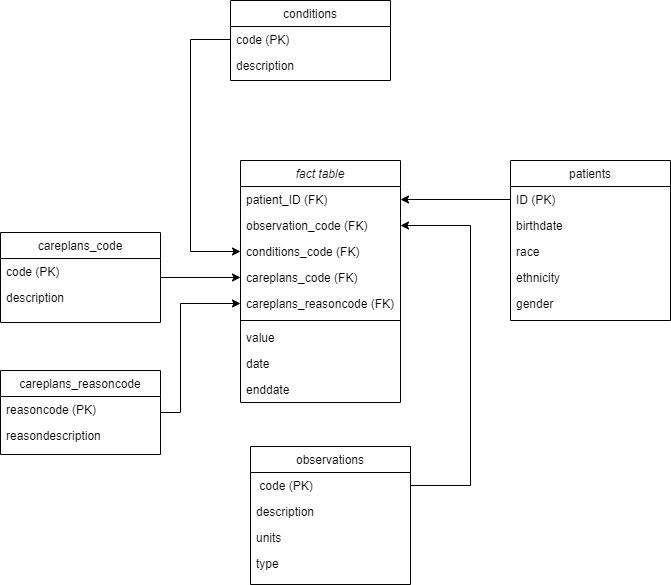

The diagram above was exported from draw.io. Its source (the exported page's mxGraphModel, read from the mxfile embedded in the PNG):
<mxGraphModel dx="1422" dy="1931" grid="1" gridSize="10" guides="1" tooltips="1" connect="1" arrows="1" fold="1" page="1" pageScale="1" pageWidth="827" pageHeight="1169" math="0" shadow="0">
  <root>
    <mxCell id="WIyWlLk6GJQsqaUBKTNV-0" />
    <mxCell id="WIyWlLk6GJQsqaUBKTNV-1" parent="WIyWlLk6GJQsqaUBKTNV-0" />
    <mxCell id="zkfFHV4jXpPFQw0GAbJ--0" value="fact table" style="swimlane;fontStyle=2;align=center;verticalAlign=top;childLayout=stackLayout;horizontal=1;startSize=26;horizontalStack=0;resizeParent=1;resizeLast=0;collapsible=1;marginBottom=0;rounded=0;shadow=0;strokeWidth=1;" parent="WIyWlLk6GJQsqaUBKTNV-1" vertex="1">
      <mxGeometry x="310" y="50" width="160" height="242" as="geometry">
        <mxRectangle x="230" y="140" width="160" height="26" as="alternateBounds" />
      </mxGeometry>
    </mxCell>
    <mxCell id="zkfFHV4jXpPFQw0GAbJ--1" value="patient_ID (FK)" style="text;align=left;verticalAlign=top;spacingLeft=4;spacingRight=4;overflow=hidden;rotatable=0;points=[[0,0.5],[1,0.5]];portConstraint=eastwest;fontStyle=0" parent="zkfFHV4jXpPFQw0GAbJ--0" vertex="1">
      <mxGeometry y="26" width="160" height="26" as="geometry" />
    </mxCell>
    <mxCell id="qMmVZTo50jKwcGNxzZUX-9" value="observation_code (FK)" style="text;align=left;verticalAlign=top;spacingLeft=4;spacingRight=4;overflow=hidden;rotatable=0;points=[[0,0.5],[1,0.5]];portConstraint=eastwest;rounded=0;shadow=0;html=0;fontStyle=0" parent="zkfFHV4jXpPFQw0GAbJ--0" vertex="1">
      <mxGeometry y="52" width="160" height="26" as="geometry" />
    </mxCell>
    <mxCell id="qMmVZTo50jKwcGNxzZUX-10" value="conditions_code (FK)" style="text;align=left;verticalAlign=top;spacingLeft=4;spacingRight=4;overflow=hidden;rotatable=0;points=[[0,0.5],[1,0.5]];portConstraint=eastwest;rounded=0;shadow=0;html=0;fontStyle=0" parent="zkfFHV4jXpPFQw0GAbJ--0" vertex="1">
      <mxGeometry y="78" width="160" height="26" as="geometry" />
    </mxCell>
    <mxCell id="zkfFHV4jXpPFQw0GAbJ--2" value="careplans_code (FK)" style="text;align=left;verticalAlign=top;spacingLeft=4;spacingRight=4;overflow=hidden;rotatable=0;points=[[0,0.5],[1,0.5]];portConstraint=eastwest;rounded=0;shadow=0;html=0;fontStyle=0" parent="zkfFHV4jXpPFQw0GAbJ--0" vertex="1">
      <mxGeometry y="104" width="160" height="26" as="geometry" />
    </mxCell>
    <mxCell id="qMmVZTo50jKwcGNxzZUX-0" value="careplans_reasoncode (FK)" style="text;align=left;verticalAlign=top;spacingLeft=4;spacingRight=4;overflow=hidden;rotatable=0;points=[[0,0.5],[1,0.5]];portConstraint=eastwest;rounded=0;shadow=0;html=0;fontStyle=0" parent="zkfFHV4jXpPFQw0GAbJ--0" vertex="1">
      <mxGeometry y="130" width="160" height="26" as="geometry" />
    </mxCell>
    <mxCell id="zkfFHV4jXpPFQw0GAbJ--4" value="" style="line;html=1;strokeWidth=1;align=left;verticalAlign=middle;spacingTop=-1;spacingLeft=3;spacingRight=3;rotatable=0;labelPosition=right;points=[];portConstraint=eastwest;" parent="zkfFHV4jXpPFQw0GAbJ--0" vertex="1">
      <mxGeometry y="156" width="160" height="8" as="geometry" />
    </mxCell>
    <mxCell id="qMmVZTo50jKwcGNxzZUX-28" value="value" style="text;align=left;verticalAlign=top;spacingLeft=4;spacingRight=4;overflow=hidden;rotatable=0;points=[[0,0.5],[1,0.5]];portConstraint=eastwest;" parent="zkfFHV4jXpPFQw0GAbJ--0" vertex="1">
      <mxGeometry y="164" width="160" height="26" as="geometry" />
    </mxCell>
    <mxCell id="qMmVZTo50jKwcGNxzZUX-29" value="date" style="text;align=left;verticalAlign=top;spacingLeft=4;spacingRight=4;overflow=hidden;rotatable=0;points=[[0,0.5],[1,0.5]];portConstraint=eastwest;" parent="zkfFHV4jXpPFQw0GAbJ--0" vertex="1">
      <mxGeometry y="190" width="160" height="26" as="geometry" />
    </mxCell>
    <mxCell id="zkfFHV4jXpPFQw0GAbJ--5" value="enddate" style="text;align=left;verticalAlign=top;spacingLeft=4;spacingRight=4;overflow=hidden;rotatable=0;points=[[0,0.5],[1,0.5]];portConstraint=eastwest;" parent="zkfFHV4jXpPFQw0GAbJ--0" vertex="1">
      <mxGeometry y="216" width="160" height="26" as="geometry" />
    </mxCell>
    <mxCell id="qMmVZTo50jKwcGNxzZUX-31" value="" style="edgeStyle=orthogonalEdgeStyle;rounded=0;orthogonalLoop=1;jettySize=auto;html=1;entryX=0;entryY=0.5;entryDx=0;entryDy=0;" parent="WIyWlLk6GJQsqaUBKTNV-1" source="zkfFHV4jXpPFQw0GAbJ--6" target="zkfFHV4jXpPFQw0GAbJ--2" edge="1">
      <mxGeometry relative="1" as="geometry" />
    </mxCell>
    <mxCell id="zkfFHV4jXpPFQw0GAbJ--6" value="careplans_code" style="swimlane;fontStyle=0;align=center;verticalAlign=top;childLayout=stackLayout;horizontal=1;startSize=26;horizontalStack=0;resizeParent=1;resizeLast=0;collapsible=1;marginBottom=0;rounded=0;shadow=0;strokeWidth=1;" parent="WIyWlLk6GJQsqaUBKTNV-1" vertex="1">
      <mxGeometry x="70" y="122" width="160" height="90" as="geometry">
        <mxRectangle x="130" y="380" width="160" height="26" as="alternateBounds" />
      </mxGeometry>
    </mxCell>
    <mxCell id="zkfFHV4jXpPFQw0GAbJ--7" value="code (PK)" style="text;align=left;verticalAlign=top;spacingLeft=4;spacingRight=4;overflow=hidden;rotatable=0;points=[[0,0.5],[1,0.5]];portConstraint=eastwest;fontStyle=0" parent="zkfFHV4jXpPFQw0GAbJ--6" vertex="1">
      <mxGeometry y="26" width="160" height="26" as="geometry" />
    </mxCell>
    <mxCell id="zkfFHV4jXpPFQw0GAbJ--8" value="description" style="text;align=left;verticalAlign=top;spacingLeft=4;spacingRight=4;overflow=hidden;rotatable=0;points=[[0,0.5],[1,0.5]];portConstraint=eastwest;rounded=0;shadow=0;html=0;" parent="zkfFHV4jXpPFQw0GAbJ--6" vertex="1">
      <mxGeometry y="52" width="160" height="26" as="geometry" />
    </mxCell>
    <mxCell id="zkfFHV4jXpPFQw0GAbJ--13" value="observations" style="swimlane;fontStyle=0;align=center;verticalAlign=top;childLayout=stackLayout;horizontal=1;startSize=26;horizontalStack=0;resizeParent=1;resizeLast=0;collapsible=1;marginBottom=0;rounded=0;shadow=0;strokeWidth=1;" parent="WIyWlLk6GJQsqaUBKTNV-1" vertex="1">
      <mxGeometry x="320" y="336" width="160" height="138" as="geometry">
        <mxRectangle x="340" y="380" width="170" height="26" as="alternateBounds" />
      </mxGeometry>
    </mxCell>
    <mxCell id="zkfFHV4jXpPFQw0GAbJ--14" value=" code (PK)" style="text;align=left;verticalAlign=top;spacingLeft=4;spacingRight=4;overflow=hidden;rotatable=0;points=[[0,0.5],[1,0.5]];portConstraint=eastwest;fontStyle=0" parent="zkfFHV4jXpPFQw0GAbJ--13" vertex="1">
      <mxGeometry y="26" width="160" height="26" as="geometry" />
    </mxCell>
    <mxCell id="qMmVZTo50jKwcGNxzZUX-24" value="description" style="text;align=left;verticalAlign=top;spacingLeft=4;spacingRight=4;overflow=hidden;rotatable=0;points=[[0,0.5],[1,0.5]];portConstraint=eastwest;" parent="zkfFHV4jXpPFQw0GAbJ--13" vertex="1">
      <mxGeometry y="52" width="160" height="26" as="geometry" />
    </mxCell>
    <mxCell id="qMmVZTo50jKwcGNxzZUX-25" value="units" style="text;align=left;verticalAlign=top;spacingLeft=4;spacingRight=4;overflow=hidden;rotatable=0;points=[[0,0.5],[1,0.5]];portConstraint=eastwest;" parent="zkfFHV4jXpPFQw0GAbJ--13" vertex="1">
      <mxGeometry y="78" width="160" height="26" as="geometry" />
    </mxCell>
    <mxCell id="qMmVZTo50jKwcGNxzZUX-26" value="type" style="text;align=left;verticalAlign=top;spacingLeft=4;spacingRight=4;overflow=hidden;rotatable=0;points=[[0,0.5],[1,0.5]];portConstraint=eastwest;" parent="zkfFHV4jXpPFQw0GAbJ--13" vertex="1">
      <mxGeometry y="104" width="160" height="26" as="geometry" />
    </mxCell>
    <mxCell id="zkfFHV4jXpPFQw0GAbJ--17" value="patients" style="swimlane;fontStyle=0;align=center;verticalAlign=top;childLayout=stackLayout;horizontal=1;startSize=26;horizontalStack=0;resizeParent=1;resizeLast=0;collapsible=1;marginBottom=0;rounded=0;shadow=0;strokeWidth=1;" parent="WIyWlLk6GJQsqaUBKTNV-1" vertex="1">
      <mxGeometry x="580" y="50" width="160" height="160" as="geometry">
        <mxRectangle x="550" y="140" width="160" height="26" as="alternateBounds" />
      </mxGeometry>
    </mxCell>
    <mxCell id="zkfFHV4jXpPFQw0GAbJ--18" value="ID (PK)" style="text;align=left;verticalAlign=top;spacingLeft=4;spacingRight=4;overflow=hidden;rotatable=0;points=[[0,0.5],[1,0.5]];portConstraint=eastwest;fontStyle=0" parent="zkfFHV4jXpPFQw0GAbJ--17" vertex="1">
      <mxGeometry y="26" width="160" height="26" as="geometry" />
    </mxCell>
    <mxCell id="zkfFHV4jXpPFQw0GAbJ--19" value="birthdate" style="text;align=left;verticalAlign=top;spacingLeft=4;spacingRight=4;overflow=hidden;rotatable=0;points=[[0,0.5],[1,0.5]];portConstraint=eastwest;rounded=0;shadow=0;html=0;" parent="zkfFHV4jXpPFQw0GAbJ--17" vertex="1">
      <mxGeometry y="52" width="160" height="26" as="geometry" />
    </mxCell>
    <mxCell id="zkfFHV4jXpPFQw0GAbJ--20" value="race    " style="text;align=left;verticalAlign=top;spacingLeft=4;spacingRight=4;overflow=hidden;rotatable=0;points=[[0,0.5],[1,0.5]];portConstraint=eastwest;rounded=0;shadow=0;html=0;" parent="zkfFHV4jXpPFQw0GAbJ--17" vertex="1">
      <mxGeometry y="78" width="160" height="26" as="geometry" />
    </mxCell>
    <mxCell id="zkfFHV4jXpPFQw0GAbJ--21" value="ethnicity" style="text;align=left;verticalAlign=top;spacingLeft=4;spacingRight=4;overflow=hidden;rotatable=0;points=[[0,0.5],[1,0.5]];portConstraint=eastwest;rounded=0;shadow=0;html=0;" parent="zkfFHV4jXpPFQw0GAbJ--17" vertex="1">
      <mxGeometry y="104" width="160" height="26" as="geometry" />
    </mxCell>
    <mxCell id="zkfFHV4jXpPFQw0GAbJ--22" value="gender" style="text;align=left;verticalAlign=top;spacingLeft=4;spacingRight=4;overflow=hidden;rotatable=0;points=[[0,0.5],[1,0.5]];portConstraint=eastwest;rounded=0;shadow=0;html=0;" parent="zkfFHV4jXpPFQw0GAbJ--17" vertex="1">
      <mxGeometry y="130" width="160" height="26" as="geometry" />
    </mxCell>
    <mxCell id="qMmVZTo50jKwcGNxzZUX-32" value="" style="edgeStyle=orthogonalEdgeStyle;rounded=0;orthogonalLoop=1;jettySize=auto;html=1;entryX=0;entryY=0.5;entryDx=0;entryDy=0;" parent="WIyWlLk6GJQsqaUBKTNV-1" source="qMmVZTo50jKwcGNxzZUX-1" target="qMmVZTo50jKwcGNxzZUX-0" edge="1">
      <mxGeometry relative="1" as="geometry">
        <Array as="points">
          <mxPoint x="250" y="302" />
          <mxPoint x="250" y="193" />
        </Array>
      </mxGeometry>
    </mxCell>
    <mxCell id="qMmVZTo50jKwcGNxzZUX-1" value="careplans_reasoncode" style="swimlane;fontStyle=0;align=center;verticalAlign=top;childLayout=stackLayout;horizontal=1;startSize=26;horizontalStack=0;resizeParent=1;resizeLast=0;collapsible=1;marginBottom=0;rounded=0;shadow=0;strokeWidth=1;" parent="WIyWlLk6GJQsqaUBKTNV-1" vertex="1">
      <mxGeometry x="70" y="260" width="160" height="84" as="geometry">
        <mxRectangle x="230" y="140" width="160" height="26" as="alternateBounds" />
      </mxGeometry>
    </mxCell>
    <mxCell id="qMmVZTo50jKwcGNxzZUX-2" value="reasoncode (PK)" style="text;align=left;verticalAlign=top;spacingLeft=4;spacingRight=4;overflow=hidden;rotatable=0;points=[[0,0.5],[1,0.5]];portConstraint=eastwest;fontStyle=0" parent="qMmVZTo50jKwcGNxzZUX-1" vertex="1">
      <mxGeometry y="26" width="160" height="26" as="geometry" />
    </mxCell>
    <mxCell id="qMmVZTo50jKwcGNxzZUX-11" value="reasondescription" style="text;align=left;verticalAlign=top;spacingLeft=4;spacingRight=4;overflow=hidden;rotatable=0;points=[[0,0.5],[1,0.5]];portConstraint=eastwest;rounded=0;shadow=0;html=0;" parent="qMmVZTo50jKwcGNxzZUX-1" vertex="1">
      <mxGeometry y="52" width="160" height="26" as="geometry" />
    </mxCell>
    <mxCell id="qMmVZTo50jKwcGNxzZUX-12" value="conditions" style="swimlane;fontStyle=0;align=center;verticalAlign=top;childLayout=stackLayout;horizontal=1;startSize=26;horizontalStack=0;resizeParent=1;resizeLast=0;collapsible=1;marginBottom=0;rounded=0;shadow=0;strokeWidth=1;" parent="WIyWlLk6GJQsqaUBKTNV-1" vertex="1">
      <mxGeometry x="300" y="-110" width="160" height="80" as="geometry">
        <mxRectangle x="230" y="140" width="160" height="26" as="alternateBounds" />
      </mxGeometry>
    </mxCell>
    <mxCell id="qMmVZTo50jKwcGNxzZUX-13" value="code (PK)" style="text;align=left;verticalAlign=top;spacingLeft=4;spacingRight=4;overflow=hidden;rotatable=0;points=[[0,0.5],[1,0.5]];portConstraint=eastwest;fontStyle=0" parent="qMmVZTo50jKwcGNxzZUX-12" vertex="1">
      <mxGeometry y="26" width="160" height="26" as="geometry" />
    </mxCell>
    <mxCell id="qMmVZTo50jKwcGNxzZUX-14" value="description" style="text;align=left;verticalAlign=top;spacingLeft=4;spacingRight=4;overflow=hidden;rotatable=0;points=[[0,0.5],[1,0.5]];portConstraint=eastwest;rounded=0;shadow=0;html=0;" parent="qMmVZTo50jKwcGNxzZUX-12" vertex="1">
      <mxGeometry y="52" width="160" height="26" as="geometry" />
    </mxCell>
    <mxCell id="qMmVZTo50jKwcGNxzZUX-33" value="" style="endArrow=classic;html=1;rounded=0;exitX=1;exitY=0.5;exitDx=0;exitDy=0;entryX=1;entryY=0.5;entryDx=0;entryDy=0;edgeStyle=orthogonalEdgeStyle;" parent="WIyWlLk6GJQsqaUBKTNV-1" source="zkfFHV4jXpPFQw0GAbJ--14" target="qMmVZTo50jKwcGNxzZUX-9" edge="1">
      <mxGeometry width="50" height="50" relative="1" as="geometry">
        <mxPoint x="390" y="220" as="sourcePoint" />
        <mxPoint x="440" y="170" as="targetPoint" />
        <Array as="points">
          <mxPoint x="540" y="375" />
          <mxPoint x="540" y="115" />
        </Array>
      </mxGeometry>
    </mxCell>
    <mxCell id="qMmVZTo50jKwcGNxzZUX-27" value="" style="edgeStyle=orthogonalEdgeStyle;rounded=0;orthogonalLoop=1;jettySize=auto;html=1;exitX=0;exitY=0.5;exitDx=0;exitDy=0;entryX=1;entryY=0.5;entryDx=0;entryDy=0;" parent="WIyWlLk6GJQsqaUBKTNV-1" source="zkfFHV4jXpPFQw0GAbJ--18" target="zkfFHV4jXpPFQw0GAbJ--1" edge="1">
      <mxGeometry relative="1" as="geometry" />
    </mxCell>
    <mxCell id="qMmVZTo50jKwcGNxzZUX-34" value="" style="endArrow=classic;html=1;rounded=0;entryX=0;entryY=0.5;entryDx=0;entryDy=0;exitX=0;exitY=0.5;exitDx=0;exitDy=0;edgeStyle=orthogonalEdgeStyle;" parent="WIyWlLk6GJQsqaUBKTNV-1" source="qMmVZTo50jKwcGNxzZUX-13" target="qMmVZTo50jKwcGNxzZUX-10" edge="1">
      <mxGeometry width="50" height="50" relative="1" as="geometry">
        <mxPoint x="390" y="220" as="sourcePoint" />
        <mxPoint x="440" y="170" as="targetPoint" />
        <Array as="points">
          <mxPoint x="260" y="-71" />
          <mxPoint x="260" y="141" />
        </Array>
      </mxGeometry>
    </mxCell>
  </root>
</mxGraphModel>